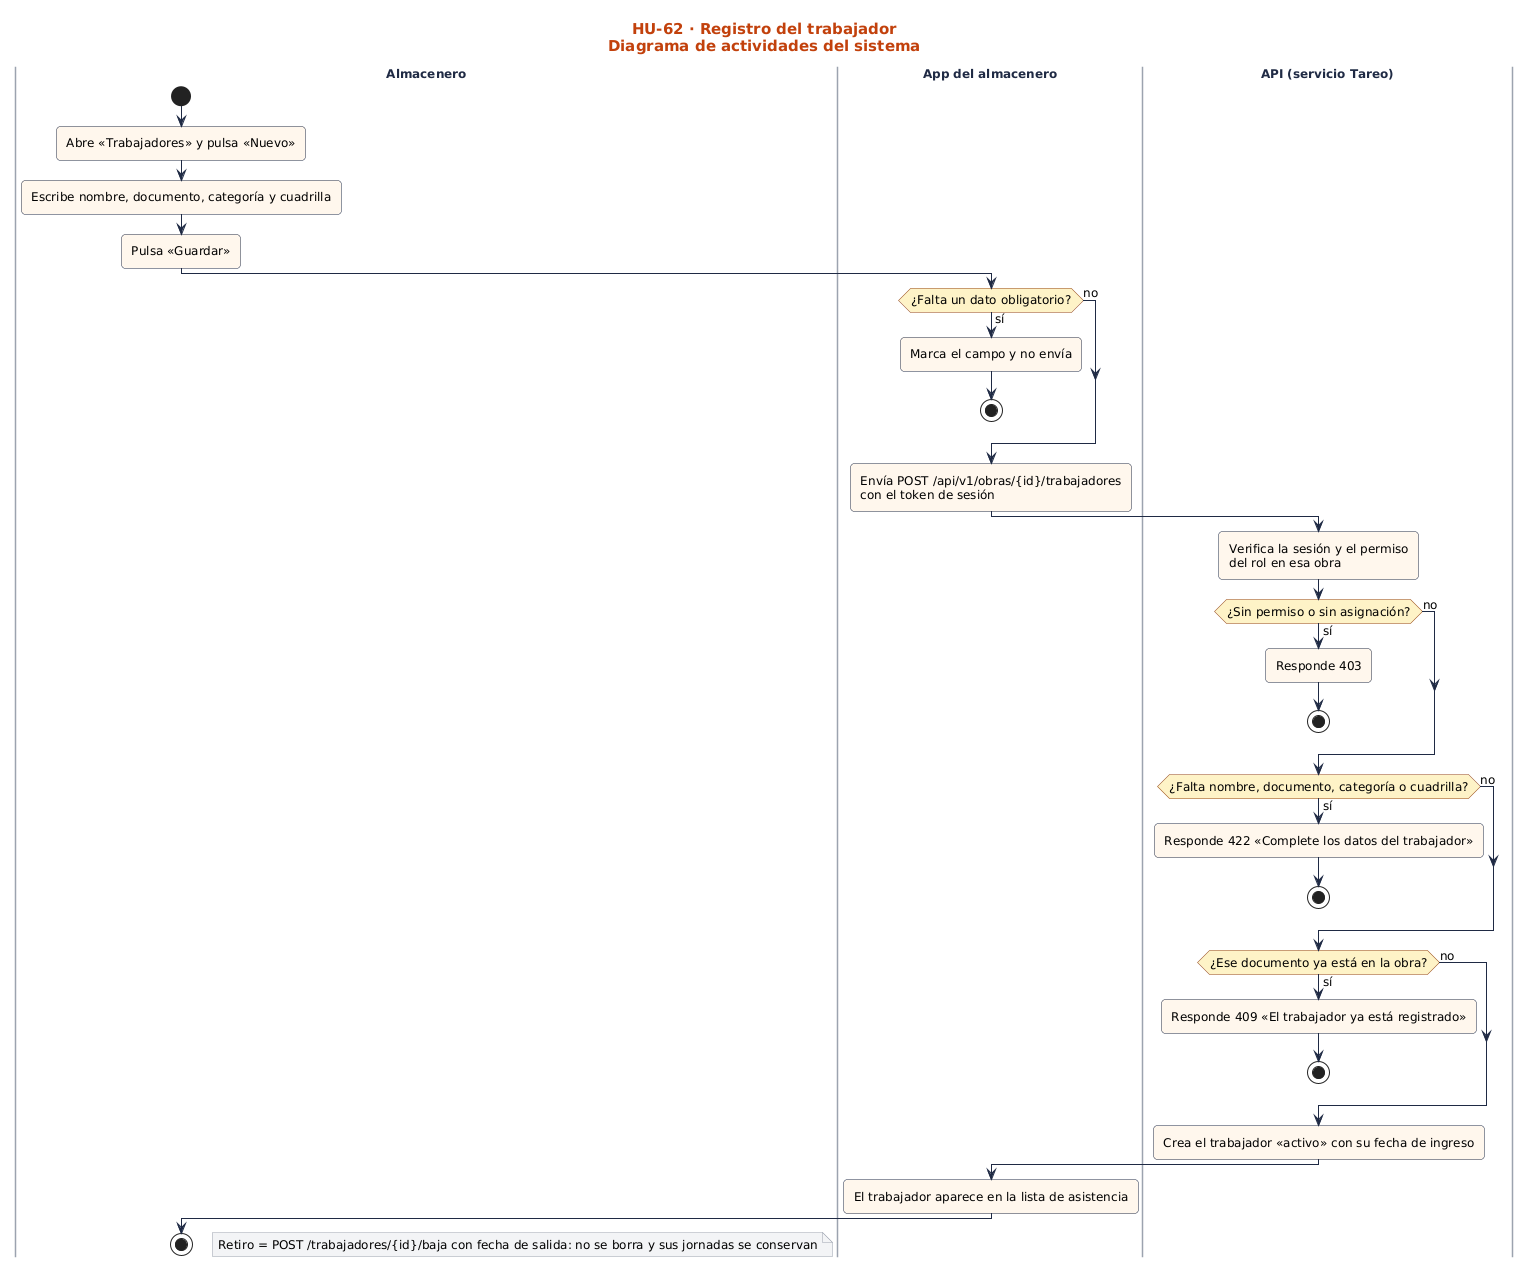

The diagram above was rendered by PlantUML. Its source (embedded in the PNG):
@startuml
!include ../../estilo.iuml
title HU-62 · Registro del trabajador\nDiagrama de actividades del sistema
|Almacenero|
start
:Abre «Trabajadores» y pulsa «Nuevo»;
:Escribe nombre, documento, categoría y cuadrilla;
:Pulsa «Guardar»;
|App del almacenero|
if (¿Falta un dato obligatorio?) then (sí)
:Marca el campo y no envía;
stop
else (no)
endif
:Envía POST /api/v1/obras/{id}/trabajadores\ncon el token de sesión;
|API (servicio Tareo)|
:Verifica la sesión y el permiso\ndel rol en esa obra;
if (¿Sin permiso o sin asignación?) then (sí)
:Responde 403;
stop
else (no)
endif
if (¿Falta nombre, documento, categoría o cuadrilla?) then (sí)
:Responde 422 «Complete los datos del trabajador»;
stop
else (no)
endif
if (¿Ese documento ya está en la obra?) then (sí)
:Responde 409 «El trabajador ya está registrado»;
stop
else (no)
endif
:Crea el trabajador «activo» con su fecha de ingreso;
|App del almacenero|
:El trabajador aparece en la lista de asistencia;
|Almacenero|
stop
floating note right: Retiro = POST /trabajadores/{id}/baja con fecha de salida: no se borra y sus jornadas se conservan
@enduml